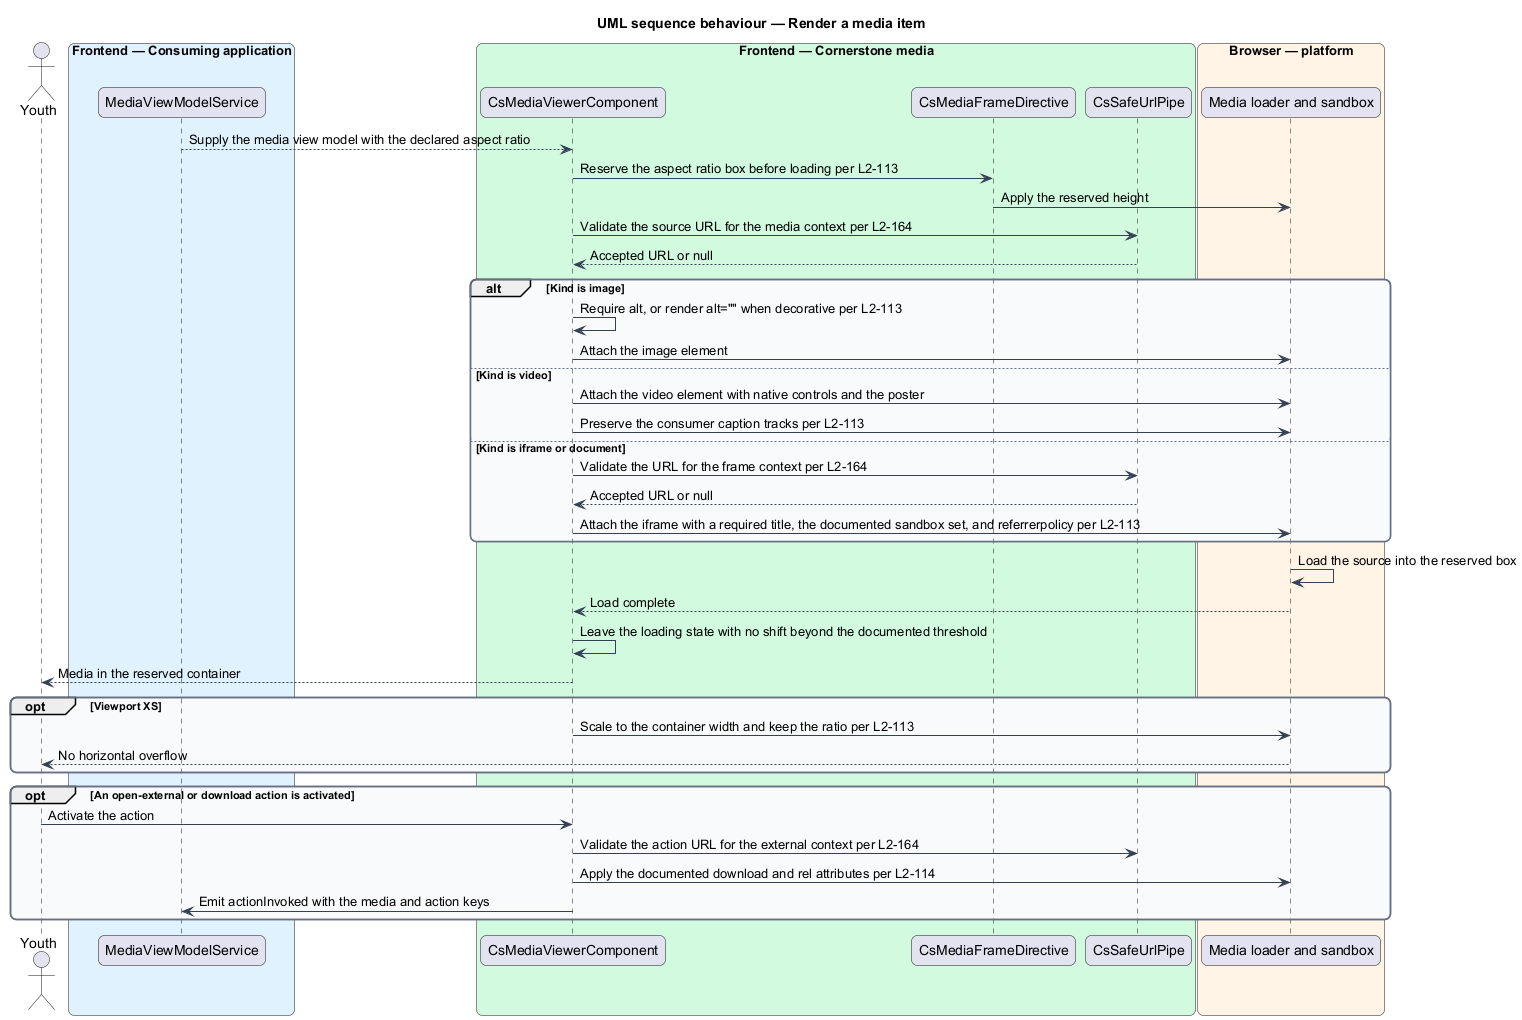

The diagram above was rendered by PlantUML. Its source (embedded in the PNG):
@startuml
title UML sequence behaviour — Render a media item
skinparam backgroundColor #FFFFFF
skinparam shadowing false
skinparam roundcorner 12
skinparam defaultFontName Arial
skinparam ArrowColor #344054
skinparam rectangle {
  BorderColor #344054
  FontColor #101828
}
skinparam package {
  BorderColor #667085
  FontColor #101828
  BackgroundColor #F9FAFB
}
actor "Youth" as user
box "Frontend — Consuming application" #E0F2FE
  participant "MediaViewModelService" as vm
end box
box "Frontend — Cornerstone media" #D1FADF
  participant "CsMediaViewerComponent" as viewer
  participant "CsMediaFrameDirective" as frame
  participant "CsSafeUrlPipe" as safe
end box
box "Browser — platform" #FFF4E5
  participant "Media loader and sandbox" as browser
end box

vm --> viewer : Supply the media view model with the declared aspect ratio
viewer -> frame : Reserve the aspect ratio box before loading per L2-113
frame -> browser : Apply the reserved height
viewer -> safe : Validate the source URL for the media context per L2-164
safe --> viewer : Accepted URL or null

alt Kind is image
  viewer -> viewer : Require alt, or render alt="" when decorative per L2-113
  viewer -> browser : Attach the image element
else Kind is video
  viewer -> browser : Attach the video element with native controls and the poster
  viewer -> browser : Preserve the consumer caption tracks per L2-113
else Kind is iframe or document
  viewer -> safe : Validate the URL for the frame context per L2-164
  safe --> viewer : Accepted URL or null
  viewer -> browser : Attach the iframe with a required title, the documented sandbox set, and referrerpolicy per L2-113
end

browser -> browser : Load the source into the reserved box
browser --> viewer : Load complete
viewer -> viewer : Leave the loading state with no shift beyond the documented threshold
viewer --> user : Media in the reserved container

opt Viewport XS
  viewer -> browser : Scale to the container width and keep the ratio per L2-113
  browser --> user : No horizontal overflow
end

opt An open-external or download action is activated
  user -> viewer : Activate the action
  viewer -> safe : Validate the action URL for the external context per L2-164
  viewer -> browser : Apply the documented download and rel attributes per L2-114
  viewer -> vm : Emit actionInvoked with the media and action keys
end
@enduml